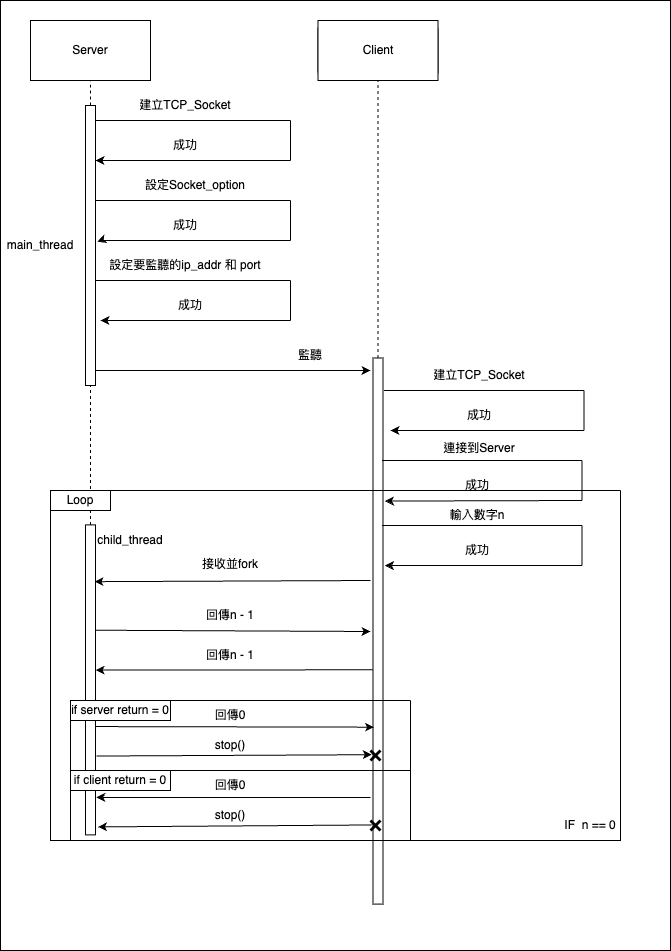

The diagram above was exported from draw.io. Its source (the exported page's mxGraphModel, read from the mxfile embedded in the PNG):
<mxGraphModel dx="954" dy="695" grid="1" gridSize="10" guides="1" tooltips="1" connect="1" arrows="1" fold="1" page="1" pageScale="1" pageWidth="827" pageHeight="1169" math="0" shadow="0">
  <root>
    <mxCell id="0" />
    <mxCell id="1" parent="0" />
    <mxCell id="cJPYuIznT5sZtquQqNju-1" value="" style="rounded=0;whiteSpace=wrap;html=1;" vertex="1" parent="1">
      <mxGeometry x="70" y="60" width="670" height="950" as="geometry" />
    </mxCell>
    <mxCell id="Yl5U9rDFYTrx_f_o4PTZ-8" value="" style="rounded=0;whiteSpace=wrap;html=1;rotation=90;" parent="1" vertex="1">
      <mxGeometry x="5" y="734.38" width="310" height="10" as="geometry" />
    </mxCell>
    <mxCell id="Yl5U9rDFYTrx_f_o4PTZ-6" value="" style="endArrow=none;dashed=1;html=1;rounded=0;entryX=0.5;entryY=1;entryDx=0;entryDy=0;" parent="1" source="Yl5U9rDFYTrx_f_o4PTZ-8" target="Yl5U9rDFYTrx_f_o4PTZ-5" edge="1">
      <mxGeometry width="50" height="50" relative="1" as="geometry">
        <mxPoint x="160" y="790" as="sourcePoint" />
        <mxPoint x="160" y="140" as="targetPoint" />
        <Array as="points">
          <mxPoint x="160" y="300" />
        </Array>
      </mxGeometry>
    </mxCell>
    <mxCell id="VDtPEl2qfjK_g-uWMviU-2" value="Client" style="rounded=1;whiteSpace=wrap;html=1;" parent="1" vertex="1">
      <mxGeometry x="387.5" y="80" width="120" height="60" as="geometry" />
    </mxCell>
    <mxCell id="VDtPEl2qfjK_g-uWMviU-3" value="Server" style="rounded=1;whiteSpace=wrap;html=1;" parent="1" vertex="1">
      <mxGeometry x="100" y="80" width="120" height="60" as="geometry" />
    </mxCell>
    <mxCell id="VDtPEl2qfjK_g-uWMviU-5" value="Client" style="rounded=0;whiteSpace=wrap;html=1;" parent="1" vertex="1">
      <mxGeometry x="387.5" y="80" width="120" height="60" as="geometry" />
    </mxCell>
    <mxCell id="VDtPEl2qfjK_g-uWMviU-6" value="Server" style="rounded=0;whiteSpace=wrap;html=1;" parent="1" vertex="1">
      <mxGeometry x="100" y="80" width="120" height="60" as="geometry" />
    </mxCell>
    <mxCell id="VDtPEl2qfjK_g-uWMviU-8" value="" style="endArrow=none;dashed=1;html=1;rounded=0;entryX=0.5;entryY=1;entryDx=0;entryDy=0;" parent="1" source="VDtPEl2qfjK_g-uWMviU-50" target="VDtPEl2qfjK_g-uWMviU-5" edge="1">
      <mxGeometry width="50" height="50" relative="1" as="geometry">
        <mxPoint x="447.5" y="600" as="sourcePoint" />
        <mxPoint x="287.5" y="270" as="targetPoint" />
      </mxGeometry>
    </mxCell>
    <mxCell id="VDtPEl2qfjK_g-uWMviU-9" value="" style="endArrow=none;dashed=1;html=1;rounded=0;entryX=0.5;entryY=1;entryDx=0;entryDy=0;" parent="1" source="Yl5U9rDFYTrx_f_o4PTZ-5" target="VDtPEl2qfjK_g-uWMviU-6" edge="1">
      <mxGeometry width="50" height="50" relative="1" as="geometry">
        <mxPoint x="160" y="790" as="sourcePoint" />
        <mxPoint x="210" y="270" as="targetPoint" />
      </mxGeometry>
    </mxCell>
    <mxCell id="VDtPEl2qfjK_g-uWMviU-15" value="" style="endArrow=none;html=1;rounded=0;" parent="1" edge="1">
      <mxGeometry width="50" height="50" relative="1" as="geometry">
        <mxPoint x="160" y="180" as="sourcePoint" />
        <mxPoint x="360" y="180" as="targetPoint" />
      </mxGeometry>
    </mxCell>
    <mxCell id="VDtPEl2qfjK_g-uWMviU-16" value="" style="endArrow=none;html=1;rounded=0;" parent="1" edge="1">
      <mxGeometry width="50" height="50" relative="1" as="geometry">
        <mxPoint x="360" y="220" as="sourcePoint" />
        <mxPoint x="360" y="180" as="targetPoint" />
      </mxGeometry>
    </mxCell>
    <mxCell id="VDtPEl2qfjK_g-uWMviU-17" value="" style="endArrow=classic;html=1;rounded=0;" parent="1" edge="1">
      <mxGeometry width="50" height="50" relative="1" as="geometry">
        <mxPoint x="360" y="220" as="sourcePoint" />
        <mxPoint x="165.0050000000001" y="219.65652652652227" as="targetPoint" />
        <Array as="points">
          <mxPoint x="165" y="220" />
        </Array>
      </mxGeometry>
    </mxCell>
    <mxCell id="VDtPEl2qfjK_g-uWMviU-19" value="建立TCP_Socket" style="text;html=1;strokeColor=none;fillColor=none;align=center;verticalAlign=middle;whiteSpace=wrap;rounded=0;" parent="1" vertex="1">
      <mxGeometry x="200" y="150" width="110" height="30" as="geometry" />
    </mxCell>
    <mxCell id="VDtPEl2qfjK_g-uWMviU-21" value="成功" style="text;html=1;strokeColor=none;fillColor=none;align=center;verticalAlign=middle;whiteSpace=wrap;rounded=0;" parent="1" vertex="1">
      <mxGeometry x="225" y="190" width="60" height="30" as="geometry" />
    </mxCell>
    <mxCell id="VDtPEl2qfjK_g-uWMviU-26" value="" style="endArrow=none;html=1;rounded=0;" parent="1" edge="1">
      <mxGeometry width="50" height="50" relative="1" as="geometry">
        <mxPoint x="160" y="260" as="sourcePoint" />
        <mxPoint x="360" y="260" as="targetPoint" />
      </mxGeometry>
    </mxCell>
    <mxCell id="VDtPEl2qfjK_g-uWMviU-27" value="" style="endArrow=none;html=1;rounded=0;" parent="1" edge="1">
      <mxGeometry width="50" height="50" relative="1" as="geometry">
        <mxPoint x="360" y="300" as="sourcePoint" />
        <mxPoint x="360" y="260" as="targetPoint" />
      </mxGeometry>
    </mxCell>
    <mxCell id="VDtPEl2qfjK_g-uWMviU-28" value="" style="endArrow=classic;html=1;rounded=0;entryX=0.171;entryY=-0.166;entryDx=0;entryDy=0;entryPerimeter=0;" parent="1" edge="1">
      <mxGeometry width="50" height="50" relative="1" as="geometry">
        <mxPoint x="360" y="300" as="sourcePoint" />
        <mxPoint x="166.66499999999996" y="301.1637500000004" as="targetPoint" />
        <Array as="points">
          <mxPoint x="210" y="300" />
          <mxPoint x="170" y="300" />
        </Array>
      </mxGeometry>
    </mxCell>
    <mxCell id="VDtPEl2qfjK_g-uWMviU-29" value="成功" style="text;html=1;strokeColor=none;fillColor=none;align=center;verticalAlign=middle;whiteSpace=wrap;rounded=0;" parent="1" vertex="1">
      <mxGeometry x="225" y="270" width="60" height="30" as="geometry" />
    </mxCell>
    <mxCell id="VDtPEl2qfjK_g-uWMviU-30" value="設定Socket_option" style="text;html=1;strokeColor=none;fillColor=none;align=center;verticalAlign=middle;whiteSpace=wrap;rounded=0;" parent="1" vertex="1">
      <mxGeometry x="200" y="230" width="130" height="30" as="geometry" />
    </mxCell>
    <mxCell id="VDtPEl2qfjK_g-uWMviU-35" value="" style="endArrow=none;html=1;rounded=0;" parent="1" edge="1">
      <mxGeometry width="50" height="50" relative="1" as="geometry">
        <mxPoint x="160" y="340" as="sourcePoint" />
        <mxPoint x="360" y="340" as="targetPoint" />
      </mxGeometry>
    </mxCell>
    <mxCell id="VDtPEl2qfjK_g-uWMviU-36" value="" style="endArrow=none;html=1;rounded=0;" parent="1" edge="1">
      <mxGeometry width="50" height="50" relative="1" as="geometry">
        <mxPoint x="360" y="380" as="sourcePoint" />
        <mxPoint x="360" y="340" as="targetPoint" />
      </mxGeometry>
    </mxCell>
    <mxCell id="VDtPEl2qfjK_g-uWMviU-37" value="" style="endArrow=classic;html=1;rounded=0;" parent="1" edge="1">
      <mxGeometry width="50" height="50" relative="1" as="geometry">
        <mxPoint x="360" y="380" as="sourcePoint" />
        <mxPoint x="170" y="380" as="targetPoint" />
      </mxGeometry>
    </mxCell>
    <mxCell id="VDtPEl2qfjK_g-uWMviU-38" value="成功" style="text;html=1;strokeColor=none;fillColor=none;align=center;verticalAlign=middle;whiteSpace=wrap;rounded=0;" parent="1" vertex="1">
      <mxGeometry x="229.86" y="350" width="60" height="30" as="geometry" />
    </mxCell>
    <mxCell id="VDtPEl2qfjK_g-uWMviU-39" value="設定要監聽的ip_addr 和 port" style="text;html=1;strokeColor=none;fillColor=none;align=center;verticalAlign=middle;whiteSpace=wrap;rounded=0;" parent="1" vertex="1">
      <mxGeometry x="175" y="310" width="160" height="30" as="geometry" />
    </mxCell>
    <mxCell id="VDtPEl2qfjK_g-uWMviU-45" value="監聽" style="text;html=1;strokeColor=none;fillColor=none;align=center;verticalAlign=middle;whiteSpace=wrap;rounded=0;" parent="1" vertex="1">
      <mxGeometry x="350" y="400" width="60" height="30" as="geometry" />
    </mxCell>
    <mxCell id="VDtPEl2qfjK_g-uWMviU-46" value="" style="endArrow=classic;html=1;rounded=0;" parent="1" edge="1">
      <mxGeometry width="50" height="50" relative="1" as="geometry">
        <mxPoint x="160" y="430" as="sourcePoint" />
        <mxPoint x="440" y="430" as="targetPoint" />
      </mxGeometry>
    </mxCell>
    <mxCell id="VDtPEl2qfjK_g-uWMviU-51" value="" style="endArrow=none;dashed=1;html=1;rounded=0;" parent="1" target="VDtPEl2qfjK_g-uWMviU-50" edge="1">
      <mxGeometry width="50" height="50" relative="1" as="geometry">
        <mxPoint x="448" y="790" as="sourcePoint" />
        <mxPoint x="440" y="508" as="targetPoint" />
      </mxGeometry>
    </mxCell>
    <mxCell id="VDtPEl2qfjK_g-uWMviU-50" value="" style="rounded=0;whiteSpace=wrap;html=1;rotation=90;" parent="1" vertex="1">
      <mxGeometry x="174.45" y="685.55" width="546.09" height="10" as="geometry" />
    </mxCell>
    <mxCell id="VDtPEl2qfjK_g-uWMviU-56" value="" style="endArrow=none;html=1;rounded=0;" parent="1" edge="1">
      <mxGeometry width="50" height="50" relative="1" as="geometry">
        <mxPoint x="453.5" y="450" as="sourcePoint" />
        <mxPoint x="653.5" y="450" as="targetPoint" />
      </mxGeometry>
    </mxCell>
    <mxCell id="VDtPEl2qfjK_g-uWMviU-57" value="" style="endArrow=none;html=1;rounded=0;" parent="1" edge="1">
      <mxGeometry width="50" height="50" relative="1" as="geometry">
        <mxPoint x="653.5" y="490" as="sourcePoint" />
        <mxPoint x="653.5" y="450" as="targetPoint" />
      </mxGeometry>
    </mxCell>
    <mxCell id="VDtPEl2qfjK_g-uWMviU-58" value="" style="endArrow=classic;html=1;rounded=0;" parent="1" edge="1">
      <mxGeometry width="50" height="50" relative="1" as="geometry">
        <mxPoint x="653.5" y="490" as="sourcePoint" />
        <mxPoint x="460" y="490" as="targetPoint" />
      </mxGeometry>
    </mxCell>
    <mxCell id="VDtPEl2qfjK_g-uWMviU-59" value="成功" style="text;html=1;strokeColor=none;fillColor=none;align=center;verticalAlign=middle;whiteSpace=wrap;rounded=0;" parent="1" vertex="1">
      <mxGeometry x="518.5" y="460" width="60" height="30" as="geometry" />
    </mxCell>
    <mxCell id="VDtPEl2qfjK_g-uWMviU-60" value="建立TCP_Socket" style="text;html=1;strokeColor=none;fillColor=none;align=center;verticalAlign=middle;whiteSpace=wrap;rounded=0;" parent="1" vertex="1">
      <mxGeometry x="493.5" y="420" width="110" height="30" as="geometry" />
    </mxCell>
    <mxCell id="VDtPEl2qfjK_g-uWMviU-61" value="" style="endArrow=none;html=1;rounded=0;" parent="1" edge="1">
      <mxGeometry width="50" height="50" relative="1" as="geometry">
        <mxPoint x="451.5" y="520" as="sourcePoint" />
        <mxPoint x="651.5" y="520" as="targetPoint" />
      </mxGeometry>
    </mxCell>
    <mxCell id="VDtPEl2qfjK_g-uWMviU-62" value="" style="endArrow=none;html=1;rounded=0;" parent="1" edge="1">
      <mxGeometry width="50" height="50" relative="1" as="geometry">
        <mxPoint x="651.5" y="560" as="sourcePoint" />
        <mxPoint x="651.5" y="520" as="targetPoint" />
      </mxGeometry>
    </mxCell>
    <mxCell id="VDtPEl2qfjK_g-uWMviU-63" value="" style="endArrow=classic;html=1;rounded=0;entryX=0.262;entryY=-0.192;entryDx=0;entryDy=0;entryPerimeter=0;" parent="1" target="VDtPEl2qfjK_g-uWMviU-50" edge="1">
      <mxGeometry width="50" height="50" relative="1" as="geometry">
        <mxPoint x="651.5" y="560" as="sourcePoint" />
        <mxPoint x="460" y="560" as="targetPoint" />
      </mxGeometry>
    </mxCell>
    <mxCell id="VDtPEl2qfjK_g-uWMviU-64" value="成功" style="text;html=1;strokeColor=none;fillColor=none;align=center;verticalAlign=middle;whiteSpace=wrap;rounded=0;" parent="1" vertex="1">
      <mxGeometry x="516.5" y="530" width="60" height="30" as="geometry" />
    </mxCell>
    <mxCell id="VDtPEl2qfjK_g-uWMviU-65" value="連接到Server" style="text;html=1;strokeColor=none;fillColor=none;align=center;verticalAlign=middle;whiteSpace=wrap;rounded=0;" parent="1" vertex="1">
      <mxGeometry x="502.75" y="492.5" width="91.5" height="30" as="geometry" />
    </mxCell>
    <mxCell id="VDtPEl2qfjK_g-uWMviU-68" value="" style="endArrow=none;html=1;rounded=0;" parent="1" edge="1">
      <mxGeometry width="50" height="50" relative="1" as="geometry">
        <mxPoint x="451.5" y="585" as="sourcePoint" />
        <mxPoint x="651.5" y="585" as="targetPoint" />
      </mxGeometry>
    </mxCell>
    <mxCell id="VDtPEl2qfjK_g-uWMviU-69" value="" style="endArrow=none;html=1;rounded=0;" parent="1" edge="1">
      <mxGeometry width="50" height="50" relative="1" as="geometry">
        <mxPoint x="651.5" y="625" as="sourcePoint" />
        <mxPoint x="651.5" y="585" as="targetPoint" />
      </mxGeometry>
    </mxCell>
    <mxCell id="VDtPEl2qfjK_g-uWMviU-70" value="" style="endArrow=classic;html=1;rounded=0;entryX=0.38;entryY=-0.192;entryDx=0;entryDy=0;entryPerimeter=0;" parent="1" target="VDtPEl2qfjK_g-uWMviU-50" edge="1">
      <mxGeometry width="50" height="50" relative="1" as="geometry">
        <mxPoint x="651.5" y="625" as="sourcePoint" />
        <mxPoint x="450" y="625" as="targetPoint" />
      </mxGeometry>
    </mxCell>
    <mxCell id="VDtPEl2qfjK_g-uWMviU-71" value="成功" style="text;html=1;strokeColor=none;fillColor=none;align=center;verticalAlign=middle;whiteSpace=wrap;rounded=0;" parent="1" vertex="1">
      <mxGeometry x="516.5" y="595" width="60" height="30" as="geometry" />
    </mxCell>
    <mxCell id="VDtPEl2qfjK_g-uWMviU-72" value="輸入數字n" style="text;html=1;strokeColor=none;fillColor=none;align=center;verticalAlign=middle;whiteSpace=wrap;rounded=0;" parent="1" vertex="1">
      <mxGeometry x="516.5" y="560" width="60" height="30" as="geometry" />
    </mxCell>
    <mxCell id="Im7PTnw3nB9S1ZVfsVjB-3" value="" style="swimlane;startSize=0;" parent="1" vertex="1">
      <mxGeometry x="120" y="550" width="570" height="350" as="geometry" />
    </mxCell>
    <mxCell id="Yl5U9rDFYTrx_f_o4PTZ-11" value="child_thread" style="text;html=1;strokeColor=none;fillColor=none;align=center;verticalAlign=middle;whiteSpace=wrap;rounded=0;" parent="Im7PTnw3nB9S1ZVfsVjB-3" vertex="1">
      <mxGeometry x="50" y="35" width="60" height="30" as="geometry" />
    </mxCell>
    <mxCell id="VDtPEl2qfjK_g-uWMviU-66" value="" style="endArrow=classic;html=1;rounded=0;entryX=0.598;entryY=0.108;entryDx=0;entryDy=0;entryPerimeter=0;" parent="Im7PTnw3nB9S1ZVfsVjB-3" edge="1">
      <mxGeometry width="50" height="50" relative="1" as="geometry">
        <mxPoint x="320" y="90" as="sourcePoint" />
        <mxPoint x="43.924999999999955" y="91.16250000000036" as="targetPoint" />
        <Array as="points" />
      </mxGeometry>
    </mxCell>
    <mxCell id="Im7PTnw3nB9S1ZVfsVjB-5" value="接收並fork" style="text;html=1;strokeColor=none;fillColor=none;align=center;verticalAlign=middle;whiteSpace=wrap;rounded=0;" parent="Im7PTnw3nB9S1ZVfsVjB-3" vertex="1">
      <mxGeometry x="150" y="59.379999999999995" width="60" height="30" as="geometry" />
    </mxCell>
    <mxCell id="Im7PTnw3nB9S1ZVfsVjB-7" value="回傳n - 1" style="text;html=1;strokeColor=none;fillColor=none;align=center;verticalAlign=middle;whiteSpace=wrap;rounded=0;" parent="Im7PTnw3nB9S1ZVfsVjB-3" vertex="1">
      <mxGeometry x="150" y="110" width="60" height="30" as="geometry" />
    </mxCell>
    <mxCell id="Im7PTnw3nB9S1ZVfsVjB-9" value="回傳n - 1" style="text;html=1;strokeColor=none;fillColor=none;align=center;verticalAlign=middle;whiteSpace=wrap;rounded=0;" parent="Im7PTnw3nB9S1ZVfsVjB-3" vertex="1">
      <mxGeometry x="150" y="150" width="60" height="30" as="geometry" />
    </mxCell>
    <mxCell id="Im7PTnw3nB9S1ZVfsVjB-10" value="Loop" style="rounded=0;whiteSpace=wrap;html=1;" parent="Im7PTnw3nB9S1ZVfsVjB-3" vertex="1">
      <mxGeometry width="60" height="20" as="geometry" />
    </mxCell>
    <mxCell id="Im7PTnw3nB9S1ZVfsVjB-16" value="IF&amp;nbsp; n == 0" style="text;html=1;strokeColor=none;fillColor=none;align=center;verticalAlign=middle;whiteSpace=wrap;rounded=0;" parent="Im7PTnw3nB9S1ZVfsVjB-3" vertex="1">
      <mxGeometry x="510" y="320" width="60" height="30" as="geometry" />
    </mxCell>
    <mxCell id="Im7PTnw3nB9S1ZVfsVjB-6" value="" style="endArrow=classic;html=1;rounded=0;exitX=0.659;exitY=-0.059;exitDx=0;exitDy=0;exitPerimeter=0;" parent="1" edge="1">
      <mxGeometry width="50" height="50" relative="1" as="geometry">
        <mxPoint x="165.59500000000003" y="689.7337500000003" as="sourcePoint" />
        <mxPoint x="440" y="691" as="targetPoint" />
      </mxGeometry>
    </mxCell>
    <mxCell id="Im7PTnw3nB9S1ZVfsVjB-8" value="" style="endArrow=classic;html=1;rounded=0;exitX=0.571;exitY=1.036;exitDx=0;exitDy=0;exitPerimeter=0;entryX=0.709;entryY=-0.009;entryDx=0;entryDy=0;entryPerimeter=0;" parent="1" source="VDtPEl2qfjK_g-uWMviU-50" edge="1">
      <mxGeometry width="50" height="50" relative="1" as="geometry">
        <mxPoint x="310" y="760" as="sourcePoint" />
        <mxPoint x="165.09500000000003" y="729.5462500000001" as="targetPoint" />
      </mxGeometry>
    </mxCell>
    <mxCell id="Im7PTnw3nB9S1ZVfsVjB-21" value="" style="swimlane;startSize=0;" parent="1" vertex="1">
      <mxGeometry x="140" y="760" width="340" height="140" as="geometry" />
    </mxCell>
    <mxCell id="Im7PTnw3nB9S1ZVfsVjB-25" value="if server return = 0" style="rounded=0;whiteSpace=wrap;html=1;" parent="Im7PTnw3nB9S1ZVfsVjB-21" vertex="1">
      <mxGeometry width="100" height="20" as="geometry" />
    </mxCell>
    <mxCell id="Im7PTnw3nB9S1ZVfsVjB-29" value="回傳0" style="text;html=1;strokeColor=none;fillColor=none;align=center;verticalAlign=middle;whiteSpace=wrap;rounded=0;" parent="Im7PTnw3nB9S1ZVfsVjB-21" vertex="1">
      <mxGeometry x="130" width="60" height="30" as="geometry" />
    </mxCell>
    <mxCell id="Im7PTnw3nB9S1ZVfsVjB-32" value="stop()" style="text;html=1;strokeColor=none;fillColor=none;align=center;verticalAlign=middle;whiteSpace=wrap;rounded=0;" parent="Im7PTnw3nB9S1ZVfsVjB-21" vertex="1">
      <mxGeometry x="130" y="30" width="60" height="30" as="geometry" />
    </mxCell>
    <mxCell id="Im7PTnw3nB9S1ZVfsVjB-33" value="" style="shape=umlDestroy;whiteSpace=wrap;html=1;strokeWidth=3;targetShapes=umlLifeline;" parent="Im7PTnw3nB9S1ZVfsVjB-21" vertex="1">
      <mxGeometry x="300" y="50" width="10" height="10" as="geometry" />
    </mxCell>
    <mxCell id="Im7PTnw3nB9S1ZVfsVjB-34" value="" style="swimlane;startSize=0;" parent="Im7PTnw3nB9S1ZVfsVjB-21" vertex="1">
      <mxGeometry y="70" width="340" height="70" as="geometry" />
    </mxCell>
    <mxCell id="Im7PTnw3nB9S1ZVfsVjB-35" value="if client return = 0" style="rounded=0;whiteSpace=wrap;html=1;" parent="Im7PTnw3nB9S1ZVfsVjB-34" vertex="1">
      <mxGeometry width="100" height="20" as="geometry" />
    </mxCell>
    <mxCell id="Im7PTnw3nB9S1ZVfsVjB-36" value="回傳0" style="text;html=1;strokeColor=none;fillColor=none;align=center;verticalAlign=middle;whiteSpace=wrap;rounded=0;" parent="Im7PTnw3nB9S1ZVfsVjB-34" vertex="1">
      <mxGeometry x="130" width="60" height="30" as="geometry" />
    </mxCell>
    <mxCell id="Im7PTnw3nB9S1ZVfsVjB-37" value="stop()" style="text;html=1;strokeColor=none;fillColor=none;align=center;verticalAlign=middle;whiteSpace=wrap;rounded=0;" parent="Im7PTnw3nB9S1ZVfsVjB-34" vertex="1">
      <mxGeometry x="130" y="30" width="60" height="30" as="geometry" />
    </mxCell>
    <mxCell id="Im7PTnw3nB9S1ZVfsVjB-38" value="" style="shape=umlDestroy;whiteSpace=wrap;html=1;strokeWidth=3;targetShapes=umlLifeline;" parent="Im7PTnw3nB9S1ZVfsVjB-34" vertex="1">
      <mxGeometry x="300" y="50" width="10" height="10" as="geometry" />
    </mxCell>
    <mxCell id="Im7PTnw3nB9S1ZVfsVjB-26" value="" style="endArrow=classic;html=1;rounded=0;exitX=0.78;exitY=-0.012;exitDx=0;exitDy=0;exitPerimeter=0;entryX=0.676;entryY=0.894;entryDx=0;entryDy=0;entryPerimeter=0;" parent="1" target="VDtPEl2qfjK_g-uWMviU-50" edge="1">
      <mxGeometry width="50" height="50" relative="1" as="geometry">
        <mxPoint x="165.125" y="786.0800000000002" as="sourcePoint" />
        <mxPoint x="440" y="799" as="targetPoint" />
      </mxGeometry>
    </mxCell>
    <mxCell id="Im7PTnw3nB9S1ZVfsVjB-30" value="" style="endArrow=classic;html=1;rounded=0;exitX=0.817;exitY=-0.098;exitDx=0;exitDy=0;exitPerimeter=0;entryX=0.125;entryY=0.421;entryDx=0;entryDy=0;entryPerimeter=0;" parent="1" target="Im7PTnw3nB9S1ZVfsVjB-33" edge="1">
      <mxGeometry width="50" height="50" relative="1" as="geometry">
        <mxPoint x="165.98500000000013" y="815.5412500000004" as="sourcePoint" />
        <mxPoint x="410" y="810" as="targetPoint" />
      </mxGeometry>
    </mxCell>
    <mxCell id="Im7PTnw3nB9S1ZVfsVjB-41" value="" style="endArrow=classic;html=1;rounded=0;entryX=0.869;entryY=-0.084;entryDx=0;entryDy=0;entryPerimeter=0;" parent="1" edge="1">
      <mxGeometry width="50" height="50" relative="1" as="geometry">
        <mxPoint x="440" y="857" as="sourcePoint" />
        <mxPoint x="165.84500000000003" y="856.9462500000004" as="targetPoint" />
        <Array as="points" />
      </mxGeometry>
    </mxCell>
    <mxCell id="Im7PTnw3nB9S1ZVfsVjB-43" value="" style="endArrow=classic;html=1;rounded=0;exitX=0.125;exitY=0.446;exitDx=0;exitDy=0;exitPerimeter=0;entryX=0.906;entryY=-0.241;entryDx=0;entryDy=0;entryPerimeter=0;" parent="1" source="Im7PTnw3nB9S1ZVfsVjB-38" edge="1">
      <mxGeometry width="50" height="50" relative="1" as="geometry">
        <mxPoint x="300" y="950" as="sourcePoint" />
        <mxPoint x="167.4150000000002" y="886.4075000000005" as="targetPoint" />
      </mxGeometry>
    </mxCell>
    <mxCell id="Yl5U9rDFYTrx_f_o4PTZ-5" value="" style="rounded=0;whiteSpace=wrap;html=1;rotation=90;" parent="1" vertex="1">
      <mxGeometry x="20" y="300" width="280" height="10" as="geometry" />
    </mxCell>
    <mxCell id="Yl5U9rDFYTrx_f_o4PTZ-10" value="main_thread" style="text;html=1;strokeColor=none;fillColor=none;align=center;verticalAlign=middle;whiteSpace=wrap;rounded=0;" parent="1" vertex="1">
      <mxGeometry x="80" y="290" width="60" height="30" as="geometry" />
    </mxCell>
  </root>
</mxGraphModel>